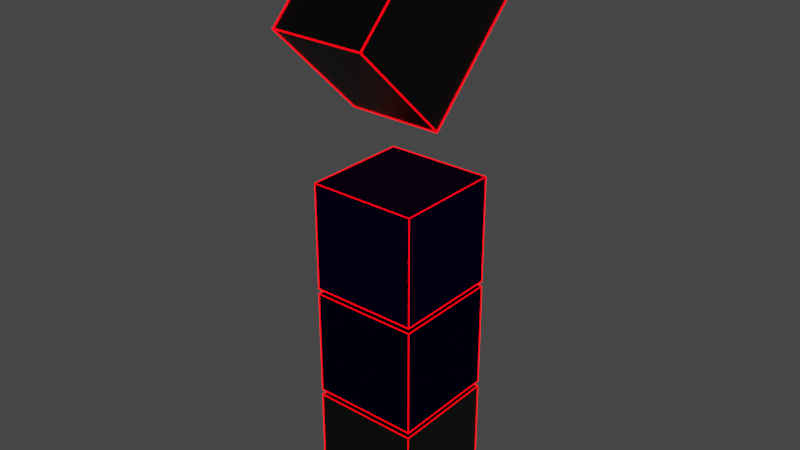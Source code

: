 # Source: SniperTotem.blend  (saved by Blender 2.93.21; exported with 4.5.12 LTS)
import bpy
from mathutils import Matrix  # noqa: F401  (used for matrix-valued properties, if any)

bpy.ops.wm.read_factory_settings(use_empty=True)
scene = bpy.context.scene
scene.name = 'Scene'

# ---- collections
col_collection = bpy.data.collections.new('Collection'); scene.collection.children.link(col_collection)

# ---- materials (node trees are filled in below, after node groups)
mat_material_004 = bpy.data.materials.new('Material.004')
mat_material_004.use_transparent_shadow = False
mat_material_003 = bpy.data.materials.new('Material.003')
mat_material_003.use_transparent_shadow = False
mat_material_002 = bpy.data.materials.new('Material.002')
mat_material_002.alpha_threshold = 0.0
mat_material_002.use_transparent_shadow = False
mat_material_002.diffuse_color = (0.0179, 0.0, 0.09462, 1.0)
mat_material_002.line_color = (0.0, 0.0, 0.0, 1.0)
mat_material_001 = bpy.data.materials.new('Material.001')
mat_material_001.alpha_threshold = 0.0
mat_material_001.use_transparent_shadow = False
mat_material_001.diffuse_color = (0.0, 0.001694, 0.07658, 1.0)
mat_material_001.line_color = (0.0, 0.0, 0.0, 1.0)
mat_material = bpy.data.materials.new('Material')
mat_material.alpha_threshold = 0.0
mat_material.use_transparent_shadow = False
mat_material.line_color = (0.0, 0.0, 0.0, 1.0)

# ---- material node trees
mat_material_004.use_nodes = True; mat_material_004.node_tree.nodes.clear()
_N = mat_material_004.node_tree.nodes; _L = mat_material_004.node_tree.links
n0 = _N.new('ShaderNodeOutputMaterial'); n0.name = 'Material Output'; n0.location = (300, 300)
n1 = _N.new('ShaderNodeEmission'); n1.name = 'Emission'; n1.location = (10, 300)
n1.inputs[0].default_value = (1.0, 0.0, 0.001871, 1.0)
n1.inputs[1].default_value = 5.0
_L.new(n1.outputs[0], n0.inputs[0])
n0.is_active_output = True
mat_material_003.use_nodes = True; mat_material_003.node_tree.nodes.clear()
_N = mat_material_003.node_tree.nodes; _L = mat_material_003.node_tree.links
n0 = _N.new('ShaderNodeBsdfPrincipled'); n0.name = 'Principled BSDF'; n0.location = (10, 300)
n0.distribution = 'GGX'
n0.subsurface_method = 'BURLEY'
n0.inputs[0].default_value = (0.0, 0.0, 0.0, 1.0)
n0.inputs[3].default_value = 1.45
n0.inputs[27].default_value = (0.0, 0.0, 0.0, 1.0)
n0.inputs[28].default_value = 1.0
n1 = _N.new('ShaderNodeOutputMaterial'); n1.name = 'Material Output'; n1.location = (300, 300)
_L.new(n0.outputs[0], n1.inputs[0])
n1.is_active_output = True
mat_material.use_nodes = True; mat_material.node_tree.nodes.clear()
_N = mat_material.node_tree.nodes; _L = mat_material.node_tree.links
n0 = _N.new('ShaderNodeOutputMaterial'); n0.name = 'Material Output'; n0.location = (300, 300)
n1 = _N.new('ShaderNodeBsdfPrincipled'); n1.name = 'Principled BSDF'; n1.location = (10, 300)
n1.distribution = 'GGX'
n1.subsurface_method = 'BURLEY'
n1.inputs[0].default_value = (0.0, 0.02038, 0.0005238, 1.0)
n1.inputs[2].default_value = 0.4
n1.inputs[3].default_value = 1.45
n1.inputs[27].default_value = (0.0, 0.0, 0.0, 1.0)
n1.inputs[28].default_value = 1.0
_L.new(n1.outputs[0], n0.inputs[0])
n0.is_active_output = True

# ---- world
world_world = bpy.data.worlds.new('World'); scene.world = world_world
world_world.use_nodes = True; world_world.node_tree.nodes.clear()
_N = world_world.node_tree.nodes; _L = world_world.node_tree.links
n0 = _N.new('ShaderNodeOutputWorld'); n0.name = 'World Output'; n0.location = (300, 300)
n1 = _N.new('ShaderNodeBackground'); n1.name = 'Background'; n1.location = (10, 300)
n1.inputs[0].default_value = (0.05088, 0.05088, 0.05088, 1.0)
_L.new(n1.outputs[0], n0.inputs[0])
n0.is_active_output = True
world_world.color = (0.05088, 0.05088, 0.05088)
world_world.use_sun_shadow = False
world_world.sun_shadow_jitter_overblur = 0.0

# ---- meshes
me_cube = bpy.data.meshes.new('Cube')
me_cube.from_pydata([(1.0, 1.0, 1.0), (1.0, 1.0, -1.0), (1.0, -1.0, 1.0), (1.0, -1.0, -1.0), (-1.0, 1.0, 1.0), (-1.0, 1.0, -1.0), (-1.0, -1.0, 1.0), (-1.0, -1.0, -1.0)], [], [(0, 4, 6, 2), (3, 2, 6, 7), (7, 6, 4, 5), (5, 1, 3, 7), (1, 0, 2, 3), (5, 4, 0, 1)])
_uv = me_cube.uv_layers.new(name='UVMap')
_uv.uv.foreach_set('vector', [0.625, 0.5, 0.875, 0.5, 0.875, 0.75, 0.625, 0.75, 0.375, 0.75, 0.625, 0.75, 0.625, 1.0, 0.375, 1.0, 0.375, 0.0, 0.625, 0.0, 0.625, 0.25, 0.375, 0.25, 0.125, 0.5, 0.375, 0.5, 0.375, 0.75, 0.125, 0.75, 0.375, 0.5, 0.625, 0.5, 0.625, 0.75, 0.375, 0.75, 0.375, 0.25, 0.625, 0.25, 0.625, 0.5, 0.375, 0.5])
me_cube.materials.append(mat_material_004)
me_cube.use_remesh_preserve_volume = False
me_cube.use_remesh_preserve_attributes = False
me_cube.use_mirror_vertex_groups = False
me_cube.update()
me_cube_001 = bpy.data.meshes.new('Cube.001')
me_cube_001.from_pydata([(1.0, 1.0, 1.0), (1.0, 1.0, -1.0), (1.0, -1.0, 1.0), (1.0, -1.0, -1.0), (-1.0, 1.0, 1.0), (-1.0, 1.0, -1.0), (-1.0, -1.0, 1.0), (-1.0, -1.0, -1.0)], [], [(0, 4, 6, 2), (3, 2, 6, 7), (7, 6, 4, 5), (5, 1, 3, 7), (1, 0, 2, 3), (5, 4, 0, 1)])
_uv = me_cube_001.uv_layers.new(name='UVMap')
_uv.uv.foreach_set('vector', [0.625, 0.5, 0.875, 0.5, 0.875, 0.75, 0.625, 0.75, 0.375, 0.75, 0.625, 0.75, 0.625, 1.0, 0.375, 1.0, 0.375, 0.0, 0.625, 0.0, 0.625, 0.25, 0.375, 0.25, 0.125, 0.5, 0.375, 0.5, 0.375, 0.75, 0.125, 0.75, 0.375, 0.5, 0.625, 0.5, 0.625, 0.75, 0.375, 0.75, 0.375, 0.25, 0.625, 0.25, 0.625, 0.5, 0.375, 0.5])
me_cube_001.materials.append(mat_material_004)
me_cube_001.use_remesh_preserve_volume = False
me_cube_001.use_remesh_preserve_attributes = False
me_cube_001.use_mirror_vertex_groups = False
me_cube_001.update()
me_cube_002 = bpy.data.meshes.new('Cube.002')
me_cube_002.from_pydata([(1.0, 1.0, 1.0), (1.0, 1.0, -1.0), (1.0, -1.0, 1.0), (1.0, -1.0, -1.0), (-1.0, 1.0, 1.0), (-1.0, 1.0, -1.0), (-1.0, -1.0, 1.0), (-1.0, -1.0, -1.0)], [], [(0, 4, 6, 2), (3, 2, 6, 7), (7, 6, 4, 5), (5, 1, 3, 7), (1, 0, 2, 3), (5, 4, 0, 1)])
_uv = me_cube_002.uv_layers.new(name='UVMap')
_uv.uv.foreach_set('vector', [0.625, 0.5, 0.875, 0.5, 0.875, 0.75, 0.625, 0.75, 0.375, 0.75, 0.625, 0.75, 0.625, 1.0, 0.375, 1.0, 0.375, 0.0, 0.625, 0.0, 0.625, 0.25, 0.375, 0.25, 0.125, 0.5, 0.375, 0.5, 0.375, 0.75, 0.125, 0.75, 0.375, 0.5, 0.625, 0.5, 0.625, 0.75, 0.375, 0.75, 0.375, 0.25, 0.625, 0.25, 0.625, 0.5, 0.375, 0.5])
me_cube_002.materials.append(mat_material_004)
me_cube_002.use_remesh_preserve_volume = False
me_cube_002.use_remesh_preserve_attributes = False
me_cube_002.use_mirror_vertex_groups = False
me_cube_002.update()
me_circle_003 = bpy.data.meshes.new('Circle.003')
me_circle_003.from_pydata([(0.0, 1.0, 0.0), (-1.0, -4.371e-08, 0.0), (8.742e-08, -1.0, 0.0), (1.0, 1.192e-08, 0.0), (0.0, 1.0, 1.0), (-1.0, -4.371e-08, 1.0), (8.742e-08, -1.0, 1.0), (1.0, 1.192e-08, 1.0)], [], [(1, 0, 3, 2), (5, 6, 7, 4), (3, 0, 4, 7), (1, 2, 6, 5), (2, 3, 7, 6), (0, 1, 5, 4)])
_uv = me_circle_003.uv_layers.new(name='UVMap')
_uv.uv.foreach_set('vector', [0.0, 0.0, 0.0, 0.0, 0.0, 0.0, 0.0, 0.0, 0.0, 0.0, 0.0, 0.0, 0.0, 0.0, 0.0, 0.0, 0.0, 0.0, 0.0, 0.0, 0.0, 0.0, 0.0, 0.0, 0.0, 0.0, 0.0, 0.0, 0.0, 0.0, 0.0, 0.0, 0.0, 0.0, 0.0, 0.0, 0.0, 0.0, 0.0, 0.0, 0.0, 0.0, 0.0, 0.0, 0.0, 0.0, 0.0, 0.0])
me_circle_003.materials.append(mat_material_004)
me_circle_003.use_remesh_fix_poles = True
me_circle_003.use_remesh_preserve_attributes = False
me_circle_003.update()
me_circle_001 = bpy.data.meshes.new('Circle.001')
me_circle_001.from_pydata([(0.0, 1.0, 0.0), (-1.0, -4.371e-08, 0.0), (8.742e-08, -1.0, 0.0), (1.0, 1.192e-08, 0.0), (0.0, 1.0, 1.0), (-1.0, -4.371e-08, 1.0), (8.742e-08, -1.0, 1.0), (1.0, 1.192e-08, 1.0)], [], [(1, 0, 3, 2), (5, 6, 7, 4), (3, 0, 4, 7), (1, 2, 6, 5), (2, 3, 7, 6), (0, 1, 5, 4)])
_uv = me_circle_001.uv_layers.new(name='UVMap')
_uv.uv.foreach_set('vector', [0.0, 0.0, 0.0, 0.0, 0.0, 0.0, 0.0, 0.0, 0.0, 0.0, 0.0, 0.0, 0.0, 0.0, 0.0, 0.0, 0.0, 0.0, 0.0, 0.0, 0.0, 0.0, 0.0, 0.0, 0.0, 0.0, 0.0, 0.0, 0.0, 0.0, 0.0, 0.0, 0.0, 0.0, 0.0, 0.0, 0.0, 0.0, 0.0, 0.0, 0.0, 0.0, 0.0, 0.0, 0.0, 0.0, 0.0, 0.0])
me_circle_001.materials.append(mat_material_003)
me_circle_001.use_remesh_fix_poles = True
me_circle_001.use_remesh_preserve_attributes = False
me_circle_001.update()
me_cube_003 = bpy.data.meshes.new('Cube.003')
me_cube_003.from_pydata([(1.0, 1.0, 1.0), (1.0, 1.0, -1.0), (1.0, -1.0, 1.0), (1.0, -1.0, -1.0), (-1.0, 1.0, 1.0), (-1.0, 1.0, -1.0), (-1.0, -1.0, 1.0), (-1.0, -1.0, -1.0)], [], [(0, 4, 6, 2), (3, 2, 6, 7), (7, 6, 4, 5), (5, 1, 3, 7), (1, 0, 2, 3), (5, 4, 0, 1)])
_uv = me_cube_003.uv_layers.new(name='UVMap')
_uv.uv.foreach_set('vector', [0.625, 0.5, 0.875, 0.5, 0.875, 0.75, 0.625, 0.75, 0.375, 0.75, 0.625, 0.75, 0.625, 1.0, 0.375, 1.0, 0.375, 0.0, 0.625, 0.0, 0.625, 0.25, 0.375, 0.25, 0.125, 0.5, 0.375, 0.5, 0.375, 0.75, 0.125, 0.75, 0.375, 0.5, 0.625, 0.5, 0.625, 0.75, 0.375, 0.75, 0.375, 0.25, 0.625, 0.25, 0.625, 0.5, 0.375, 0.5])
me_cube_003.materials.append(mat_material_002)
me_cube_003.use_remesh_preserve_volume = False
me_cube_003.use_remesh_preserve_attributes = False
me_cube_003.use_mirror_vertex_groups = False
me_cube_003.update()
me_cube_004 = bpy.data.meshes.new('Cube.004')
me_cube_004.from_pydata([(1.0, 1.0, 1.0), (1.0, 1.0, -1.0), (1.0, -1.0, 1.0), (1.0, -1.0, -1.0), (-1.0, 1.0, 1.0), (-1.0, 1.0, -1.0), (-1.0, -1.0, 1.0), (-1.0, -1.0, -1.0)], [], [(0, 4, 6, 2), (3, 2, 6, 7), (7, 6, 4, 5), (5, 1, 3, 7), (1, 0, 2, 3), (5, 4, 0, 1)])
_uv = me_cube_004.uv_layers.new(name='UVMap')
_uv.uv.foreach_set('vector', [0.625, 0.5, 0.875, 0.5, 0.875, 0.75, 0.625, 0.75, 0.375, 0.75, 0.625, 0.75, 0.625, 1.0, 0.375, 1.0, 0.375, 0.0, 0.625, 0.0, 0.625, 0.25, 0.375, 0.25, 0.125, 0.5, 0.375, 0.5, 0.375, 0.75, 0.125, 0.75, 0.375, 0.5, 0.625, 0.5, 0.625, 0.75, 0.375, 0.75, 0.375, 0.25, 0.625, 0.25, 0.625, 0.5, 0.375, 0.5])
me_cube_004.materials.append(mat_material_001)
me_cube_004.use_remesh_preserve_volume = False
me_cube_004.use_remesh_preserve_attributes = False
me_cube_004.use_mirror_vertex_groups = False
me_cube_004.update()
me_cube_005 = bpy.data.meshes.new('Cube.005')
me_cube_005.from_pydata([(1.0, 1.0, 1.0), (1.0, 1.0, -1.0), (1.0, -1.0, 1.0), (1.0, -1.0, -1.0), (-1.0, 1.0, 1.0), (-1.0, 1.0, -1.0), (-1.0, -1.0, 1.0), (-1.0, -1.0, -1.0)], [], [(0, 4, 6, 2), (3, 2, 6, 7), (7, 6, 4, 5), (5, 1, 3, 7), (1, 0, 2, 3), (5, 4, 0, 1)])
_uv = me_cube_005.uv_layers.new(name='UVMap')
_uv.uv.foreach_set('vector', [0.625, 0.5, 0.875, 0.5, 0.875, 0.75, 0.625, 0.75, 0.375, 0.75, 0.625, 0.75, 0.625, 1.0, 0.375, 1.0, 0.375, 0.0, 0.625, 0.0, 0.625, 0.25, 0.375, 0.25, 0.125, 0.5, 0.375, 0.5, 0.375, 0.75, 0.125, 0.75, 0.375, 0.5, 0.625, 0.5, 0.625, 0.75, 0.375, 0.75, 0.375, 0.25, 0.625, 0.25, 0.625, 0.5, 0.375, 0.5])
me_cube_005.materials.append(mat_material)
me_cube_005.use_remesh_preserve_volume = False
me_cube_005.use_remesh_preserve_attributes = False
me_cube_005.use_mirror_vertex_groups = False
me_cube_005.update()

# ---- objects
ob_cube = bpy.data.objects.new('Cube', me_cube)
ob_cube_001 = bpy.data.objects.new('Cube.001', me_cube_001)
ob_cube_002 = bpy.data.objects.new('Cube.002', me_cube_002)
ob_circle = bpy.data.objects.new('Circle', me_circle_003)
ob_circle_001 = bpy.data.objects.new('Circle.001', me_circle_001)
ob_cube_003 = bpy.data.objects.new('Cube.003', me_cube_003)
ob_cube_004 = bpy.data.objects.new('Cube.004', me_cube_004)
ob_cube_005 = bpy.data.objects.new('Cube.005', me_cube_005)

# ---- transforms, parenting, visibility, modifiers, constraints
ob_cube.location = (0.0, -8.0, 0.0)
ob_cube.scale = (2.0, 2.0, 2.0)
ob_cube.lock_rotations_4d = False
ob_cube.empty_display_type = 'ARROWS'
ob_cube.lineart.crease_threshold = 0.0
_m = ob_cube.modifiers.new('Wireframe', 'WIREFRAME')
ob_cube_001.location = (0.0, -8.0, 4.225)
ob_cube_001.scale = (2.0, 2.0, 2.0)
ob_cube_001.lock_rotations_4d = False
ob_cube_001.empty_display_type = 'ARROWS'
ob_cube_001.lineart.crease_threshold = 0.0
_m = ob_cube_001.modifiers.new('Wireframe', 'WIREFRAME')
ob_cube_002.location = (0.0, -8.0, 8.425)
ob_cube_002.scale = (2.0, 2.0, 2.0)
ob_cube_002.lock_rotations_4d = False
ob_cube_002.empty_display_type = 'ARROWS'
ob_cube_002.lineart.crease_threshold = 0.0
_m = ob_cube_002.modifiers.new('Wireframe', 'WIREFRAME')
ob_circle.location = (-2.0, -8.0, 16.0)
ob_circle.rotation_euler = (-1.104, 1.576, -1.112)
ob_circle.scale = (3.482, 3.482, 3.482)
_m = ob_circle.modifiers.new('Wireframe', 'WIREFRAME')
ob_circle_001.location = (-2.0, -8.0, 16.0)
ob_circle_001.rotation_euler = (-1.104, 1.576, -1.112)
ob_circle_001.scale = (3.482, 3.482, 3.482)
ob_cube_003.location = (0.0, -8.0, 8.425)
ob_cube_003.scale = (2.0, 2.0, 2.0)
ob_cube_003.lock_rotations_4d = False
ob_cube_003.empty_display_type = 'ARROWS'
ob_cube_003.lineart.crease_threshold = 0.0
ob_cube_004.location = (0.0, -8.0, 4.225)
ob_cube_004.scale = (2.0, 2.0, 2.0)
ob_cube_004.lock_rotations_4d = False
ob_cube_004.empty_display_type = 'ARROWS'
ob_cube_004.lineart.crease_threshold = 0.0
ob_cube_005.location = (0.0, -8.0, 0.0)
ob_cube_005.scale = (2.0, 2.0, 2.0)
ob_cube_005.lock_rotations_4d = False
ob_cube_005.empty_display_type = 'ARROWS'
ob_cube_005.lineart.crease_threshold = 0.0

# ---- collection membership
col_collection.objects.link(ob_cube)
col_collection.objects.link(ob_cube_001)
col_collection.objects.link(ob_cube_002)
col_collection.objects.link(ob_circle)
col_collection.objects.link(ob_circle_001)
col_collection.objects.link(ob_cube_003)
col_collection.objects.link(ob_cube_004)
col_collection.objects.link(ob_cube_005)

# ---- scene / render settings (as saved in the file)
scene.frame_start = 1; scene.frame_end = 250; scene.frame_set(1)
scene.render.engine = 'BLENDER_EEVEE_NEXT'
scene.cycles.use_denoising = False
scene.cycles.samples = 128
scene.cycles.sampling_pattern = 'TABULATED_SOBOL'
scene.cycles.use_adaptive_sampling = False
scene.cycles.use_light_tree = False
scene.view_settings.view_transform = 'Filmic'
bpy.context.view_layer.update()

# ---- added for rendering (the .blend has no active camera): camera
cam_auto = bpy.data.cameras.new('AutoCamera')
cam_auto.lens = 50.0
cam_auto.sensor_width = 36.0
cam_auto.clip_end = 1000.0
ob_auto_camera = bpy.data.objects.new('AutoCamera', cam_auto)
scene.collection.objects.link(ob_auto_camera)
ob_auto_camera.location = (21.291, -33.5914, 25.8094)
ob_auto_camera.rotation_euler = (1.09748, -7.21219e-08, 0.694738)
scene.camera = ob_auto_camera
bpy.context.view_layer.update()
